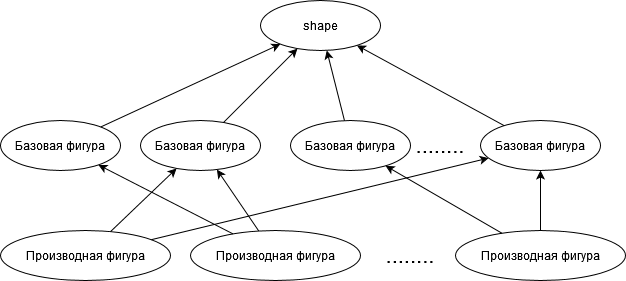

The diagram above was exported from draw.io. Its source (the exported page's mxGraphModel, read from the mxfile embedded in the PNG):
<mxGraphModel dx="1585" dy="800" grid="1" gridSize="10" guides="1" tooltips="1" connect="1" arrows="1" fold="1" page="1" pageScale="1" pageWidth="827" pageHeight="1169" math="0" shadow="0">
  <root>
    <mxCell id="0" />
    <mxCell id="1" parent="0" />
    <mxCell id="kdvNQjHHIdWFQhdl62ET-1" value="shape" style="ellipse;whiteSpace=wrap;html=1;" vertex="1" parent="1">
      <mxGeometry x="280" y="100" width="120" height="50" as="geometry" />
    </mxCell>
    <mxCell id="kdvNQjHHIdWFQhdl62ET-2" value="Базовая фигура" style="ellipse;whiteSpace=wrap;html=1;" vertex="1" parent="1">
      <mxGeometry x="20" y="220" width="120" height="50" as="geometry" />
    </mxCell>
    <mxCell id="kdvNQjHHIdWFQhdl62ET-3" value="Базовая фигура" style="ellipse;whiteSpace=wrap;html=1;" vertex="1" parent="1">
      <mxGeometry x="160" y="220" width="120" height="50" as="geometry" />
    </mxCell>
    <mxCell id="kdvNQjHHIdWFQhdl62ET-4" value="Базовая фигура" style="ellipse;whiteSpace=wrap;html=1;" vertex="1" parent="1">
      <mxGeometry x="310" y="220" width="120" height="50" as="geometry" />
    </mxCell>
    <mxCell id="kdvNQjHHIdWFQhdl62ET-5" value="Базовая фигура" style="ellipse;whiteSpace=wrap;html=1;" vertex="1" parent="1">
      <mxGeometry x="500" y="220" width="120" height="50" as="geometry" />
    </mxCell>
    <mxCell id="kdvNQjHHIdWFQhdl62ET-6" value="&lt;div style=&quot;font-size: 22px;&quot;&gt;&lt;font style=&quot;font-size: 22px;&quot;&gt;........&lt;br&gt;&lt;/font&gt;&lt;/div&gt;" style="text;html=1;strokeColor=none;fillColor=none;align=center;verticalAlign=middle;whiteSpace=wrap;rounded=0;" vertex="1" parent="1">
      <mxGeometry x="430" y="230" width="60" height="30" as="geometry" />
    </mxCell>
    <mxCell id="kdvNQjHHIdWFQhdl62ET-7" value="" style="endArrow=classic;html=1;rounded=0;fontSize=22;" edge="1" parent="1" source="kdvNQjHHIdWFQhdl62ET-2" target="kdvNQjHHIdWFQhdl62ET-1">
      <mxGeometry width="50" height="50" relative="1" as="geometry">
        <mxPoint x="420" y="350" as="sourcePoint" />
        <mxPoint x="470" y="300" as="targetPoint" />
      </mxGeometry>
    </mxCell>
    <mxCell id="kdvNQjHHIdWFQhdl62ET-8" value="" style="endArrow=classic;html=1;rounded=0;fontSize=22;" edge="1" parent="1" source="kdvNQjHHIdWFQhdl62ET-3" target="kdvNQjHHIdWFQhdl62ET-1">
      <mxGeometry width="50" height="50" relative="1" as="geometry">
        <mxPoint x="420" y="350" as="sourcePoint" />
        <mxPoint x="470" y="300" as="targetPoint" />
      </mxGeometry>
    </mxCell>
    <mxCell id="kdvNQjHHIdWFQhdl62ET-9" value="" style="endArrow=classic;html=1;rounded=0;fontSize=22;" edge="1" parent="1" source="kdvNQjHHIdWFQhdl62ET-4" target="kdvNQjHHIdWFQhdl62ET-1">
      <mxGeometry width="50" height="50" relative="1" as="geometry">
        <mxPoint x="257.94478596995737" y="232.87704444045062" as="sourcePoint" />
        <mxPoint x="350" y="160" as="targetPoint" />
      </mxGeometry>
    </mxCell>
    <mxCell id="kdvNQjHHIdWFQhdl62ET-10" value="" style="endArrow=classic;html=1;rounded=0;fontSize=22;" edge="1" parent="1" source="kdvNQjHHIdWFQhdl62ET-5" target="kdvNQjHHIdWFQhdl62ET-1">
      <mxGeometry width="50" height="50" relative="1" as="geometry">
        <mxPoint x="373.89155362423367" y="230.12989689866572" as="sourcePoint" />
        <mxPoint x="356.2163650555674" y="159.86546022226935" as="targetPoint" />
      </mxGeometry>
    </mxCell>
    <mxCell id="kdvNQjHHIdWFQhdl62ET-11" value="Производная фигура" style="ellipse;whiteSpace=wrap;html=1;" vertex="1" parent="1">
      <mxGeometry x="20" y="330" width="170" height="50" as="geometry" />
    </mxCell>
    <mxCell id="kdvNQjHHIdWFQhdl62ET-12" value="Производная фигура" style="ellipse;whiteSpace=wrap;html=1;" vertex="1" parent="1">
      <mxGeometry x="210" y="330" width="170" height="50" as="geometry" />
    </mxCell>
    <mxCell id="kdvNQjHHIdWFQhdl62ET-13" value="Производная фигура" style="ellipse;whiteSpace=wrap;html=1;" vertex="1" parent="1">
      <mxGeometry x="475" y="330" width="170" height="50" as="geometry" />
    </mxCell>
    <mxCell id="kdvNQjHHIdWFQhdl62ET-15" value="" style="endArrow=classic;html=1;rounded=0;fontSize=22;" edge="1" parent="1" source="kdvNQjHHIdWFQhdl62ET-11" target="kdvNQjHHIdWFQhdl62ET-3">
      <mxGeometry width="50" height="50" relative="1" as="geometry">
        <mxPoint x="420" y="350" as="sourcePoint" />
        <mxPoint x="470" y="300" as="targetPoint" />
      </mxGeometry>
    </mxCell>
    <mxCell id="kdvNQjHHIdWFQhdl62ET-16" value="" style="endArrow=classic;html=1;rounded=0;fontSize=22;" edge="1" parent="1" source="kdvNQjHHIdWFQhdl62ET-11" target="kdvNQjHHIdWFQhdl62ET-5">
      <mxGeometry width="50" height="50" relative="1" as="geometry">
        <mxPoint x="140.03926391813025" y="341.1093261698577" as="sourcePoint" />
        <mxPoint x="206.0383442063669" y="277.91984467217117" as="targetPoint" />
      </mxGeometry>
    </mxCell>
    <mxCell id="kdvNQjHHIdWFQhdl62ET-17" value="" style="endArrow=classic;html=1;rounded=0;fontSize=22;" edge="1" parent="1" source="kdvNQjHHIdWFQhdl62ET-12" target="kdvNQjHHIdWFQhdl62ET-3">
      <mxGeometry width="50" height="50" relative="1" as="geometry">
        <mxPoint x="140.03926391813025" y="341.1093261698577" as="sourcePoint" />
        <mxPoint x="206.0383442063669" y="277.91984467217117" as="targetPoint" />
      </mxGeometry>
    </mxCell>
    <mxCell id="kdvNQjHHIdWFQhdl62ET-18" value="" style="endArrow=classic;html=1;rounded=0;fontSize=22;" edge="1" parent="1" source="kdvNQjHHIdWFQhdl62ET-12" target="kdvNQjHHIdWFQhdl62ET-2">
      <mxGeometry width="50" height="50" relative="1" as="geometry">
        <mxPoint x="289.6846529986658" y="350.40916115278765" as="sourcePoint" />
        <mxPoint x="245.12069116444468" y="279.19310586311144" as="targetPoint" />
      </mxGeometry>
    </mxCell>
    <mxCell id="kdvNQjHHIdWFQhdl62ET-19" value="" style="endArrow=classic;html=1;rounded=0;fontSize=22;" edge="1" parent="1" source="kdvNQjHHIdWFQhdl62ET-13" target="kdvNQjHHIdWFQhdl62ET-4">
      <mxGeometry width="50" height="50" relative="1" as="geometry">
        <mxPoint x="289.6846529986658" y="350.40916115278765" as="sourcePoint" />
        <mxPoint x="245.12069116444468" y="279.19310586311144" as="targetPoint" />
      </mxGeometry>
    </mxCell>
    <mxCell id="kdvNQjHHIdWFQhdl62ET-20" value="" style="endArrow=classic;html=1;rounded=0;fontSize=22;" edge="1" parent="1" source="kdvNQjHHIdWFQhdl62ET-13" target="kdvNQjHHIdWFQhdl62ET-5">
      <mxGeometry width="50" height="50" relative="1" as="geometry">
        <mxPoint x="527.3054867833143" y="342.59270603230357" as="sourcePoint" />
        <mxPoint x="414.43271914457" y="275.47350868055537" as="targetPoint" />
      </mxGeometry>
    </mxCell>
    <mxCell id="kdvNQjHHIdWFQhdl62ET-21" value="&lt;div style=&quot;font-size: 22px;&quot;&gt;&lt;font style=&quot;font-size: 22px;&quot;&gt;........&lt;br&gt;&lt;/font&gt;&lt;/div&gt;" style="text;html=1;strokeColor=none;fillColor=none;align=center;verticalAlign=middle;whiteSpace=wrap;rounded=0;" vertex="1" parent="1">
      <mxGeometry x="400" y="340" width="60" height="30" as="geometry" />
    </mxCell>
  </root>
</mxGraphModel>